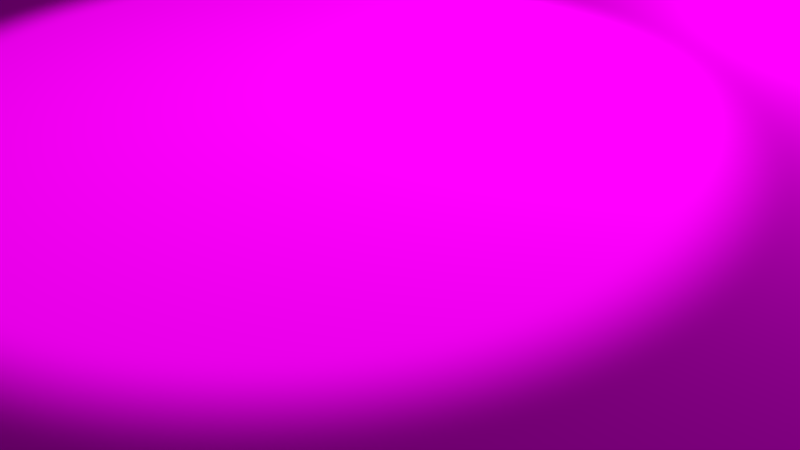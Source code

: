 # Source: Map.blend  (saved by Blender 2.78.0; exported with 4.5.12 LTS)
import bpy
from mathutils import Matrix  # noqa: F401  (used for matrix-valued properties, if any)

bpy.ops.wm.read_factory_settings(use_empty=True)
scene = bpy.context.scene
scene.name = 'Scene'

# ---- collections
col_collection_1 = bpy.data.collections.new('Collection 1'); scene.collection.children.link(col_collection_1)

# ---- images (referenced by path relative to the original .blend; pixels are not part of the script)
import os
ASSET_DIR = os.environ.get("B2B_ASSET_DIR", "")  # directory of the original .blend (textures are referenced by path, not embedded)
HERE = os.path.dirname(os.path.abspath(__file__))  # packed textures are extracted next to this script under _unpacked/

def load_image(name, relpath, width, height, colorspace="sRGB"):
    """Load a texture the original file referenced (path relative to the .blend, or extracted next to this script)."""
    p = next((c for c in (os.path.join(HERE, relpath), os.path.join(ASSET_DIR, relpath)) if relpath and os.path.exists(c)), "")
    if p:
        img = bpy.data.images.load(p, check_existing=True)
        img.name = name
    else:  # same state as the original file: an image datablock whose file is absent (Cycles renders it pink)
        img = bpy.data.images.new(name, width, height)
        img.source = "FILE"
        img.filepath = "//" + (relpath or name)
    img.colorspace_settings.name = colorspace
    return img
img_fondcarte_jpg_001 = load_image('fondcarte.jpg.001', 'rsrc/fondcarte.jpg', 1024, 1024, 'sRGB')

# ---- materials (node trees are filled in below, after node groups)
mat_fondcarte = bpy.data.materials.new('fondcarte')
mat_fondcarte.alpha_threshold = 0.0
mat_fondcarte.roughness = 0.5

# ---- material node trees
mat_fondcarte.use_nodes = True; mat_fondcarte.node_tree.nodes.clear()
_N = mat_fondcarte.node_tree.nodes; _L = mat_fondcarte.node_tree.links
n0 = _N.new('ShaderNodeTexImage'); n0.name = 'Image Texture'; n0.location = (-259, 300)
n0.width = 299
n0.image = img_fondcarte_jpg_001
n1 = _N.new('ShaderNodeBsdfDiffuse'); n1.name = 'Diffuse BSDF'; n1.location = (117, 324)
n2 = _N.new('ShaderNodeTexNoise'); n2.name = 'Noise Texture'; n2.location = (127, 134)
n2.inputs[2].default_value = 25.0
n2.inputs[3].default_value = 10.0
n3 = _N.new('ShaderNodeMath'); n3.name = 'Math'; n3.location = (481, 243)
n4 = _N.new('ShaderNodeTexNoise'); n4.name = 'Noise Texture.001'; n4.location = (332, 50)
n4.inputs[2].default_value = 15.0
n4.inputs[3].default_value = 0.0
n5 = _N.new('ShaderNodeOutputMaterial'); n5.name = 'Material Output'; n5.location = (692, 294)
_L.new(n0.outputs[0], n1.inputs[0])
_L.new(n1.outputs[0], n5.inputs[0])
_L.new(n2.outputs[1], n3.inputs[0])
_L.new(n4.outputs[1], n3.inputs[1])
n5.is_active_output = True

# ---- world
world_world = bpy.data.worlds.new('World'); scene.world = world_world
world_world.color = (0.05088, 0.05088, 0.05088)
world_world.use_sun_shadow = False
world_world.sun_shadow_jitter_overblur = 0.0
world_world.cycles.sampling_method = 'MANUAL'

# ---- cameras
cam_camera = bpy.data.cameras.new('Camera')
cam_camera.clip_end = 100.0
cam_camera.lens = 35.0
cam_camera.sensor_width = 32.0
cam_camera.sensor_height = 18.0
cam_camera.ortho_scale = 7.314
cam_camera.dof.focus_distance = 0.0

# ---- lights
light_spot = bpy.data.lights.new('Spot', 'SPOT')
light_spot.transmission_factor = 0.0
light_spot.energy = 300.0
light_spot.shadow_buffer_clip_start = 0.5
light_spot.shadow_soft_size = 0.1
light_spot.shadow_maximum_resolution = 0.006
light_spot.use_absolute_resolution = True
light_lamp = bpy.data.lights.new('Lamp', 'POINT')
light_lamp.transmission_factor = 0.0
light_lamp.cutoff_distance = 30.0
light_lamp.energy = 100.0
light_lamp.shadow_buffer_clip_start = 1.001
light_lamp.shadow_soft_size = 0.2
light_lamp.shadow_maximum_resolution = 0.006
light_lamp.use_absolute_resolution = True

# ---- meshes
me_cylinder_001 = bpy.data.meshes.new('Cylinder.001')
me_cylinder_001.from_pydata([], [], [])
me_cylinder_001.materials.append(None)
me_cylinder_001.materials.append(None)
me_cylinder_001.materials.append(None)
me_cylinder_001.update()
me_zbrushpolymesh3d = bpy.data.meshes.new('ZBrushPolyMesh3D')
me_zbrushpolymesh3d.from_pydata([], [], [])
me_zbrushpolymesh3d.materials.append(None)
me_zbrushpolymesh3d.update()
me_plane = bpy.data.meshes.new('Plane')
me_plane.from_pydata([], [], [])
me_plane.materials.append(None)
me_plane.update()
me_plane_001 = bpy.data.meshes.new('Plane.001')
me_plane_001.from_pydata([], [], [])
me_plane_001.materials.append(None)
me_plane_001.update()
me_cylinder = bpy.data.meshes.new('Cylinder')
me_cylinder.from_pydata([], [], [])
me_cylinder.materials.append(None)
me_cylinder.update()
me_sphere = bpy.data.meshes.new('Sphere')
me_sphere.from_pydata([], [], [])
me_sphere.materials.append(None)
me_sphere.update()
me_circle_001 = bpy.data.meshes.new('Circle.001')
me_circle_001.from_pydata([], [], [])
me_circle_001.materials.append(None)
me_circle_001.update()
me_fondcarte = bpy.data.meshes.new('fondcarte')
me_fondcarte.from_pydata([(-0.5, -0.5, 0.0), (0.5, -0.5, 0.0), (-0.5, 0.5, 0.0), (0.5, 0.5, 0.0)], [], [(0, 1, 3, 2)])
_uv = me_fondcarte.uv_layers.new(name='UVMap')
_uv.uv.foreach_set('vector', [0.0, 0.0, 1.0, 0.0, 1.0, 1.0, 0.0, 1.0])
me_fondcarte.materials.append(mat_fondcarte)
me_fondcarte.use_remesh_preserve_volume = False
me_fondcarte.use_remesh_preserve_attributes = False
me_fondcarte.use_mirror_vertex_groups = False
me_fondcarte.update()

# ---- curves / text
cu_tree = bpy.data.curves.new('tree', 'CURVE')
cu_tree.dimensions = '2D'
cu_tree.offset = -1.0
cu_nurbspath = bpy.data.curves.new('NurbsPath', 'CURVE')
cu_nurbspath.dimensions = '3D'
_sp = cu_nurbspath.splines.new('NURBS'); _sp.points.add(4)
_sp.points.foreach_set('co', [-1.638, -1.665, 0.6066, 1.0, -0.6627, 0.8993, 0.5727, 1.0, 0.81, 2.256, 0.2661, 1.0, 1.418, 1.314, 0.1691, 1.0, 1.636, -1.456, 0.03351, 1.0])
_sp.order_u = 5
_sp.order_v = 0
_sp.use_endpoint_u = True
cu_nurbspath.use_path = True
cu_nurbspath.use_path_clamp = True
cu_nurbspath.bevel_resolution = 0
cu_nurbspath.fill_mode = 'HALF'

# ---- objects
ob_f_09_konan = bpy.data.objects.new('F-09-Konan', None)
ob_cylinder_proxy = bpy.data.objects.new('Cylinder_proxy', me_cylinder_001)
ob_speaker = bpy.data.objects.new('Speaker', None)
ob_f_10_ksach = bpy.data.objects.new('F-10-Ksach', None)
ob_skull_proxy = bpy.data.objects.new('Skull_proxy', me_zbrushpolymesh3d)
ob_f_02_argeleb = bpy.data.objects.new('F-02-Argeleb', None)
ob_tree_proxy = bpy.data.objects.new('tree_proxy', cu_tree)
ob_spot = bpy.data.objects.new('Spot', light_spot)
ob_dragon_proxy = bpy.data.objects.new('Dragon_proxy', me_plane)
ob_f_12_sartak = bpy.data.objects.new('F-12-Sartak', None)
ob_phenix_proxy = bpy.data.objects.new('Phenix_proxy', me_plane_001)
ob_f_04_mando = bpy.data.objects.new('F-04-Mando', None)
ob_diamond_proxy = bpy.data.objects.new('Diamond_proxy', me_cylinder)
ob_f_03_lunian = bpy.data.objects.new('F-03-Lunian', None)
ob_ball_proxy = bpy.data.objects.new('Ball_proxy', me_sphere)
ob_inner = bpy.data.objects.new('Inner', None)
ob_f_08_alterak = bpy.data.objects.new('F-08-Alterak', None)
ob_crown_proxy = bpy.data.objects.new('Crown_proxy', me_circle_001)
ob_campath = bpy.data.objects.new('CamPath', cu_nurbspath)
ob_camtarget = bpy.data.objects.new('CamTarget', None)
ob_camera = bpy.data.objects.new('Camera', cam_camera)
ob_map = bpy.data.objects.new('Map', me_fondcarte)
ob_soleil = bpy.data.objects.new('Soleil', light_lamp)
ob_wood = bpy.data.objects.new('Wood', None)

# ---- transforms, parenting, visibility, modifiers, constraints
ob_f_09_konan.location = (-0.2892, 1.554, -0.13)
ob_f_09_konan.rotation_euler = (0.0, 0.0, 1.571)
ob_f_09_konan.empty_display_type = 'SPHERE'
ob_f_09_konan.empty_display_size = 0.1
ob_f_09_konan.empty_image_offset = (0.0, 0.0)
ob_f_09_konan.lineart.crease_threshold = 0.0
ob_cylinder_proxy.parent = ob_f_09_konan
ob_cylinder_proxy.matrix_parent_inverse = Matrix(((1.0, 0.0, 0.0, 0.2892), (0.0, 1.0, 0.0, -1.554), (0.0, 0.0, 1.0, -0.0), (0.0, 0.0, 0.0, 1.0)))
ob_cylinder_proxy.location = (-0.2892, 1.554, 0.08073)
ob_cylinder_proxy.scale = (0.005294, 0.005, 0.005)
ob_cylinder_proxy.lineart.crease_threshold = 0.0
ob_speaker.location = (0.0, 0.0, 3.0)
ob_speaker.track_axis = 'NEG_Z'
ob_speaker.up_axis = 'Y'
ob_speaker.empty_image_offset = (0.0, 0.0)
ob_speaker.lineart.crease_threshold = 0.0
ob_f_10_ksach.location = (0.5715, 0.5374, -0.13)
ob_f_10_ksach.empty_display_type = 'SPHERE'
ob_f_10_ksach.empty_display_size = 0.1
ob_f_10_ksach.empty_image_offset = (0.0, 0.0)
ob_f_10_ksach.lineart.crease_threshold = 0.0
ob_skull_proxy.parent = ob_f_10_ksach
ob_skull_proxy.matrix_parent_inverse = Matrix(((1.0, 0.0, 0.0, -0.5715), (0.0, 1.0, 0.0, -0.5374), (0.0, 0.0, 1.0, 0.0), (0.0, 0.0, 0.0, 1.0)))
ob_skull_proxy.location = (0.5715, 0.5374, 0.05802)
ob_skull_proxy.rotation_euler = (1.009, -1.182e-16, 3.142)
ob_skull_proxy.scale = (0.1, 0.1, 0.1)
ob_skull_proxy.lineart.crease_threshold = 0.0
ob_f_02_argeleb.location = (-0.3291, -0.6282, 0.0)
ob_f_02_argeleb.rotation_euler = (0.0, 0.0, 6.283)
ob_f_02_argeleb.empty_display_type = 'SPHERE'
ob_f_02_argeleb.empty_display_size = 0.1
ob_f_02_argeleb.empty_image_offset = (0.0, 0.0)
ob_f_02_argeleb.lineart.crease_threshold = 0.0
ob_tree_proxy.parent = ob_f_02_argeleb
ob_tree_proxy.matrix_parent_inverse = Matrix(((1.0, 0.0, 0.0, 0.3291), (0.0, 1.0, 0.0, 0.6282), (0.0, 0.0, 1.0, 0.0), (0.0, 0.0, 0.0, 1.0)))
ob_tree_proxy.location = (-0.3291, -0.6282, 0.0)
ob_tree_proxy.scale = (0.01, 0.01, 0.01)
ob_tree_proxy.lineart.crease_threshold = 0.0
ob_spot.location = (0.0, 0.0, 3.077)
ob_spot.lineart.crease_threshold = 0.0
ob_dragon_proxy.location = (1.967, -1.774, 1.035)
ob_dragon_proxy.rotation_euler = (0.0, -0.0, 0.7854)
ob_dragon_proxy.scale = (0.1, 0.1, 0.1)
ob_dragon_proxy.lineart.crease_threshold = 0.0
ob_f_12_sartak.location = (0.54, -0.58, -0.21)
ob_f_12_sartak.empty_display_type = 'SPHERE'
ob_f_12_sartak.empty_display_size = 0.05
ob_f_12_sartak.empty_image_offset = (0.0, 0.0)
ob_f_12_sartak.lineart.crease_threshold = 0.0
ob_phenix_proxy.parent = ob_f_12_sartak
ob_phenix_proxy.matrix_parent_inverse = Matrix(((1.0, 0.0, 0.0, -0.5394), (0.0, 1.0, 0.0, 0.5766), (0.0, 0.0, 1.0, 0.0), (0.0, 0.0, 0.0, 1.0)))
ob_phenix_proxy.location = (0.54, -0.58, 0.11)
ob_phenix_proxy.scale = (0.02989, 0.03, 0.03)
ob_phenix_proxy.lineart.crease_threshold = 0.0
ob_f_04_mando.location = (-0.48, -0.23, -0.12)
ob_f_04_mando.empty_display_type = 'SPHERE'
ob_f_04_mando.empty_display_size = 0.1
ob_f_04_mando.empty_image_offset = (0.0, 0.0)
ob_f_04_mando.lineart.crease_threshold = 0.0
ob_diamond_proxy.parent = ob_f_04_mando
ob_diamond_proxy.matrix_parent_inverse = Matrix(((1.0, 0.0, 0.0, 0.4774), (0.0, 1.0, 0.0, 0.2294), (0.0, 0.0, 1.0, 0.0), (0.0, 0.0, 0.0, 1.0)))
ob_diamond_proxy.location = (-0.48, -0.23, 0.025)
ob_diamond_proxy.lineart.crease_threshold = 0.0
ob_f_03_lunian.location = (-0.6882, -0.5518, -0.105)
ob_f_03_lunian.empty_display_type = 'SPHERE'
ob_f_03_lunian.empty_display_size = 0.1
ob_f_03_lunian.empty_image_offset = (0.0, 0.0)
ob_f_03_lunian.lineart.crease_threshold = 0.0
ob_ball_proxy.parent = ob_f_03_lunian
ob_ball_proxy.matrix_parent_inverse = Matrix(((1.0, 0.0, 0.0, 0.6882), (0.0, 1.0, 0.0, 0.5518), (0.0, 0.0, 1.0, 0.0), (0.0, 0.0, 0.0, 1.0)))
ob_ball_proxy.location = (-0.6882, -0.5518, 0.05074)
ob_ball_proxy.scale = (0.4173, 0.4173, 0.4173)
ob_ball_proxy.lineart.crease_threshold = 0.0
ob_inner.location = (0.0, 0.0, 0.0)
ob_f_08_alterak.location = (-0.45, 0.875, -0.135)
ob_f_08_alterak.empty_display_type = 'SPHERE'
ob_f_08_alterak.empty_display_size = 0.1
ob_f_08_alterak.empty_image_offset = (0.0, 0.0)
ob_f_08_alterak.lineart.crease_threshold = 0.0
ob_crown_proxy.parent = ob_f_08_alterak
ob_crown_proxy.matrix_parent_inverse = Matrix(((1.0, 0.0, 0.0, 0.45), (0.0, 1.0, 0.0, -0.875), (0.0, 0.0, 1.0, 0.135), (0.0, 0.0, 0.0, 1.0)))
ob_crown_proxy.location = (-0.45, 0.875, -0.135)
ob_crown_proxy.scale = (0.4, 0.4, 0.8)
ob_crown_proxy.lineart.crease_threshold = 0.0
ob_campath.location = (0.0, 0.0, 0.4803)
ob_campath.lineart.crease_threshold = 0.0
ob_camtarget.location = (-0.3264, -0.6332, 0.0)
ob_camtarget.empty_display_type = 'SPHERE'
ob_camtarget.empty_display_size = 0.25
ob_camtarget.empty_image_offset = (0.0, 0.0)
ob_camtarget.lineart.crease_threshold = 0.0
ob_camera.location = (0.0, 0.0, 0.0)
ob_camera.lock_rotations_4d = False
ob_camera.empty_display_type = 'ARROWS'
ob_camera.color = (0.0, 0.0, 0.0, 0.0)
ob_camera.display_type = 'WIRE'
ob_camera.lineart.crease_threshold = 0.0
_c = ob_camera.constraints.new('FOLLOW_PATH'); _c.name = 'Follow Path'
_c.target = ob_campath
_c.offset_factor = 0.002064
_c.use_fixed_location = True
_c = ob_camera.constraints.new('TRACK_TO'); _c.name = 'Track To'
_c.active = False
_c.target = ob_camtarget
ob_map.location = (0.0, 0.0, 0.0)
ob_map.scale = (4.0, 4.0, 4.0)
ob_map.lineart.crease_threshold = 0.0
ob_soleil.location = (1.896, -1.332, 1.073)
ob_soleil.rotation_euler = (0.6503, 0.05522, 1.866)
ob_soleil.lock_rotations_4d = False
ob_soleil.empty_display_type = 'ARROWS'
ob_soleil.color = (0.0, 0.0, 0.0, 0.0)
ob_soleil.lineart.crease_threshold = 0.0
ob_wood.location = (0.0, 0.0, 0.0)

# ---- collection membership
col_collection_1.objects.link(ob_f_09_konan)
col_collection_1.objects.link(ob_cylinder_proxy)
col_collection_1.objects.link(ob_speaker)
col_collection_1.objects.link(ob_f_10_ksach)
col_collection_1.objects.link(ob_skull_proxy)
col_collection_1.objects.link(ob_f_02_argeleb)
col_collection_1.objects.link(ob_tree_proxy)
col_collection_1.objects.link(ob_spot)
col_collection_1.objects.link(ob_dragon_proxy)
col_collection_1.objects.link(ob_f_12_sartak)
col_collection_1.objects.link(ob_phenix_proxy)
col_collection_1.objects.link(ob_f_04_mando)
col_collection_1.objects.link(ob_diamond_proxy)
col_collection_1.objects.link(ob_f_03_lunian)
col_collection_1.objects.link(ob_ball_proxy)
col_collection_1.objects.link(ob_inner)
col_collection_1.objects.link(ob_f_08_alterak)
col_collection_1.objects.link(ob_crown_proxy)
col_collection_1.objects.link(ob_campath)
col_collection_1.objects.link(ob_camtarget)
col_collection_1.objects.link(ob_camera)
col_collection_1.objects.link(ob_map)
col_collection_1.objects.link(ob_soleil)
col_collection_1.objects.link(ob_wood)

# ---- scene / render settings (as saved in the file)
scene.camera = ob_camera
scene.frame_start = 1; scene.frame_end = 572; scene.frame_set(43)
scene.render.engine = 'CYCLES'
scene.render.dither_intensity = 0.0
scene.cycles.use_denoising = False
scene.cycles.samples = 128
scene.cycles.sampling_pattern = 'TABULATED_SOBOL'
scene.cycles.light_sampling_threshold = 0.0
scene.cycles.use_adaptive_sampling = False
scene.cycles.use_light_tree = False
scene.cycles.caustics_reflective = False
scene.cycles.caustics_refractive = False
scene.cycles.blur_glossy = 0.0
scene.cycles.sample_clamp_indirect = 0.0
scene.view_settings.view_transform = 'Standard'
bpy.context.view_layer.update()
